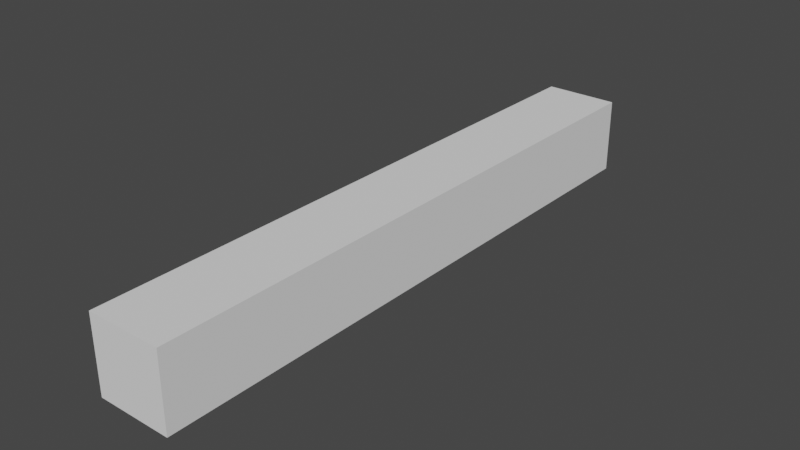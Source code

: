 # Source: woodHorizontalPlane.blend  (saved by Blender 2.90.8; exported with 4.5.12 LTS)
import bpy
from mathutils import Matrix  # noqa: F401  (used for matrix-valued properties, if any)

bpy.ops.wm.read_factory_settings(use_empty=True)
scene = bpy.context.scene
scene.name = 'Scene'

# ---- collections
col_collection = bpy.data.collections.new('Collection'); scene.collection.children.link(col_collection)

# ---- world
world_world = bpy.data.worlds.new('World'); scene.world = world_world
world_world.use_nodes = True; world_world.node_tree.nodes.clear()
_N = world_world.node_tree.nodes; _L = world_world.node_tree.links
n0 = _N.new('ShaderNodeOutputWorld'); n0.name = 'World Output'; n0.location = (300, 300)
n1 = _N.new('ShaderNodeBackground'); n1.name = 'Background'; n1.location = (10, 300)
n1.inputs[0].default_value = (0.05088, 0.05088, 0.05088, 1.0)
_L.new(n1.outputs[0], n0.inputs[0])
n0.is_active_output = True
world_world.color = (0.05088, 0.05088, 0.05088)
world_world.use_sun_shadow = False
world_world.sun_shadow_jitter_overblur = 0.0

# ---- meshes
me_cube_002 = bpy.data.meshes.new('Cube.002')
me_cube_002.from_pydata([(-0.497, 4.004, -0.5016), (-0.497, -4.004, -0.5016), (-0.497, 4.004, 0.5016), (-0.497, -4.004, 0.5016), (0.497, 4.004, -0.5016), (0.497, -4.004, -0.5016), (0.497, 4.004, 0.5016), (0.497, -4.004, 0.5016)], [], [(1, 2, 0), (3, 6, 2), (7, 4, 6), (5, 0, 4), (6, 0, 2), (3, 5, 7), (1, 3, 2), (3, 7, 6), (7, 5, 4), (5, 1, 0), (6, 4, 0), (3, 1, 5)])
_uv = me_cube_002.uv_layers.new(name='UVMap')
_uv.uv.foreach_set('vector', [0.6153, 0.1875, 0.4524, 0.2007, 0.4524, 0.1875, 0.6157, 0.2007, 0.4528, 0.2223, 0.4528, 0.2007, 0.6157, 0.2223, 0.4528, 0.2393, 0.4528, 0.2223, 0.6153, 0.2393, 0.4524, 0.2585, 0.4524, 0.2393, 0.4533, 0.2223, 0.441, 0.2393, 0.441, 0.2223, 0.6284, 0.2223, 0.6162, 0.2393, 0.6162, 0.2223, 0.6162, 0.1875, 0.6162, 0.2007, 0.4533, 0.2007, 0.6153, 0.2001, 0.6153, 0.2217, 0.4524, 0.2217, 0.6162, 0.2223, 0.6162, 0.2393, 0.4533, 0.2393, 0.6153, 0.2404, 0.6153, 0.2596, 0.4524, 0.2596, 0.4524, 0.2223, 0.452, 0.2393, 0.4401, 0.2393, 0.6275, 0.2228, 0.6275, 0.2399, 0.6153, 0.2399])
me_cube_002.use_remesh_fix_poles = True
me_cube_002.use_remesh_preserve_attributes = False
me_cube_002.use_mirror_vertex_groups = False
me_cube_002.update()

# ---- objects
ob_cube = bpy.data.objects.new('Cube', me_cube_002)

# ---- transforms, parenting, visibility, modifiers, constraints
ob_cube.location = (0.0, 0.0, 0.0)
ob_cube.lineart.crease_threshold = 0.0

# ---- collection membership
col_collection.objects.link(ob_cube)

# ---- scene / render settings (as saved in the file)
scene.frame_start = 1; scene.frame_end = 250; scene.frame_set(1)
scene.render.engine = 'BLENDER_EEVEE_NEXT'
scene.cycles.use_denoising = False
scene.cycles.samples = 128
scene.cycles.sampling_pattern = 'TABULATED_SOBOL'
scene.cycles.use_adaptive_sampling = False
scene.cycles.use_light_tree = False
scene.view_settings.view_transform = 'Filmic'
bpy.context.view_layer.update()

# ---- added for rendering (the .blend has no active camera and no usable light): camera, sun
cam_auto = bpy.data.cameras.new('AutoCamera')
cam_auto.lens = 50.0
cam_auto.sensor_width = 36.0
cam_auto.clip_end = 1000.0
ob_auto_camera = bpy.data.objects.new('AutoCamera', cam_auto)
scene.collection.objects.link(ob_auto_camera)
ob_auto_camera.location = (7.52263, -9.02716, 6.0181)
ob_auto_camera.rotation_euler = (1.09748, -7.21219e-08, 0.694738)
scene.camera = ob_auto_camera
light_auto_sun = bpy.data.lights.new('AutoSun', 'SUN')
light_auto_sun.energy = 3.0
light_auto_sun.angle = 0.0523599
ob_auto_sun = bpy.data.objects.new('AutoSun', light_auto_sun)
scene.collection.objects.link(ob_auto_sun)
ob_auto_sun.rotation_euler = (0.872665, 0.174533, 0.523599)
bpy.context.view_layer.update()
